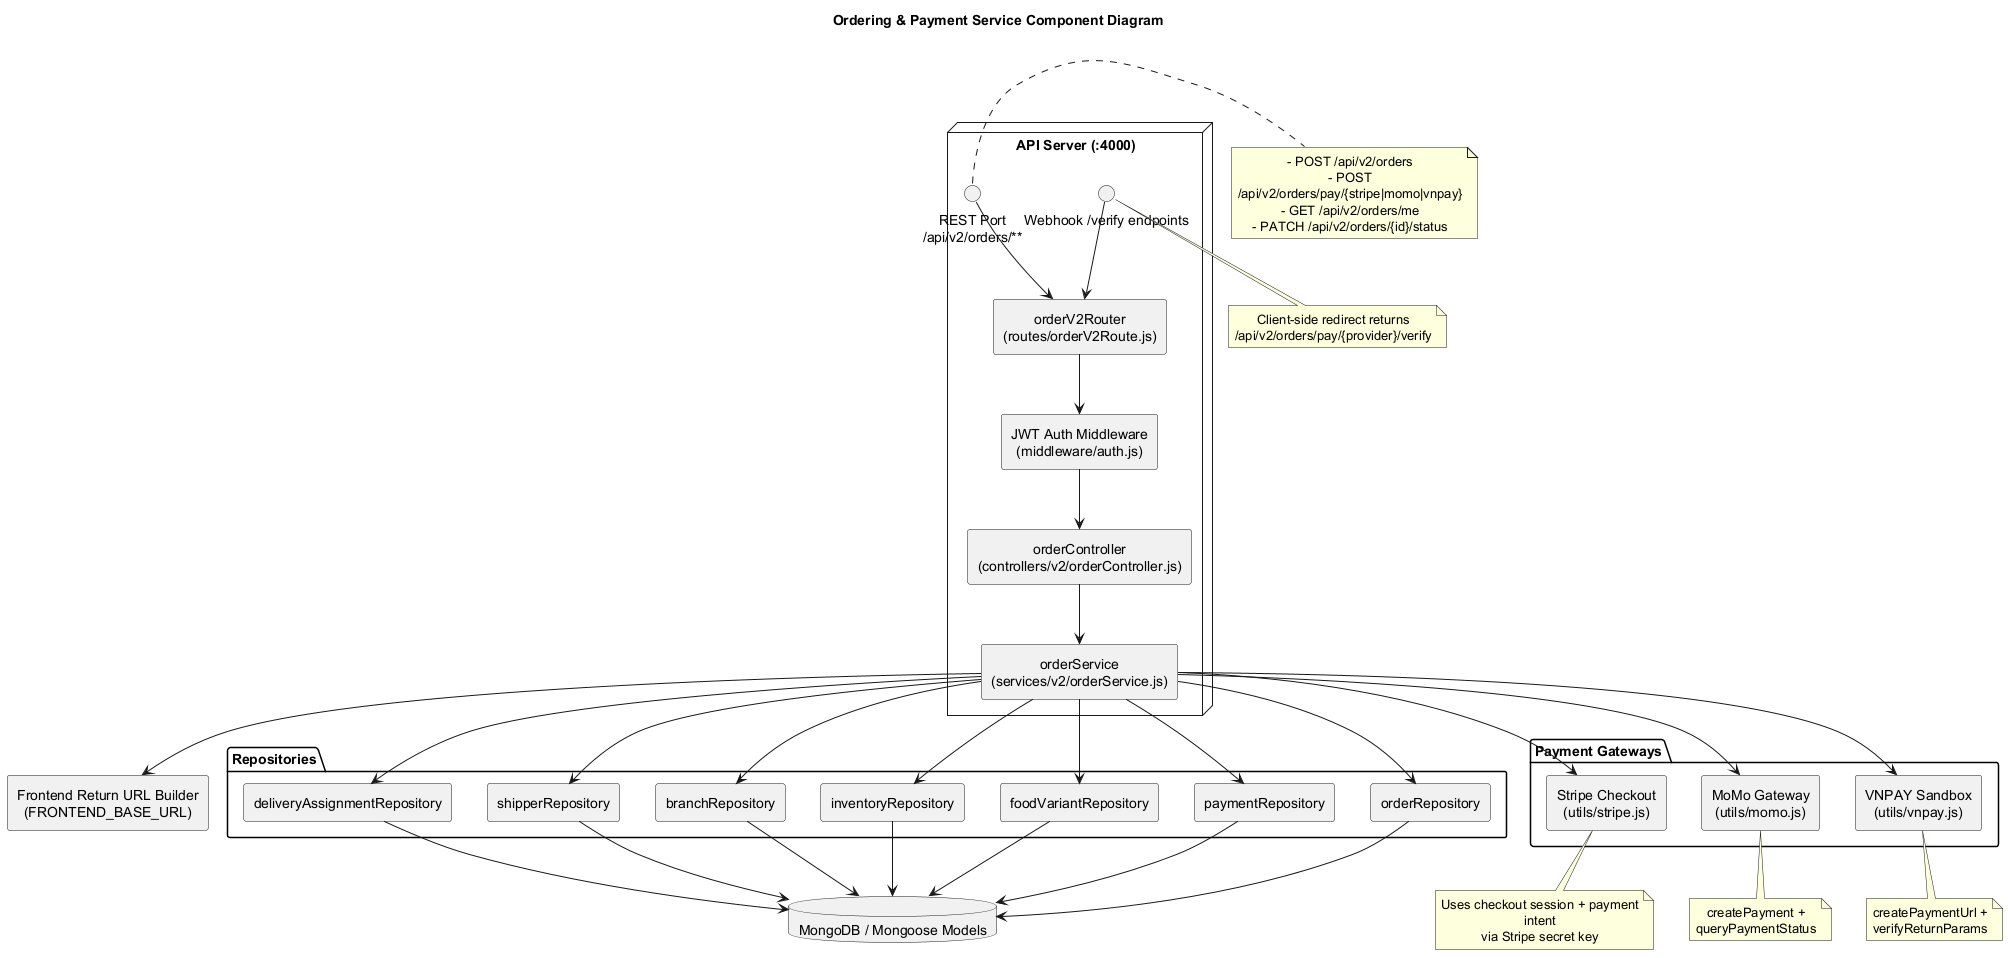

The diagram above was rendered by PlantUML. Its source (embedded in the PNG):
@startuml
skinparam componentStyle rectangle
skinparam shadowing false
skinparam wrapWidth 220
skinparam defaultTextAlignment center

title Ordering & Payment Service Component Diagram

node "API Server (:4000)" as ApiHost {
  interface "REST Port\n/api/v2/orders/**" as OrdersPort
  interface "Webhook /verify endpoints" as WebhookPort

  component "orderV2Router\n(routes/orderV2Route.js)" as OrderRouter
  component "JWT Auth Middleware\n(middleware/auth.js)" as AuthMW
  component "orderController\n(controllers/v2/orderController.js)" as OrderController
  component "orderService\n(services/v2/orderService.js)" as OrderService
}

OrdersPort --> OrderRouter
WebhookPort --> OrderRouter
OrderRouter --> AuthMW
AuthMW --> OrderController
OrderController --> OrderService

package "Repositories" {
  component "orderRepository" as OrderRepo
  component "paymentRepository" as PaymentRepo
  component "foodVariantRepository" as VariantRepo
  component "inventoryRepository" as InventoryRepo
  component "branchRepository" as BranchRepo
  component "shipperRepository" as ShipperRepo
  component "deliveryAssignmentRepository" as DeliveryRepo
}

database "MongoDB / Mongoose Models" as Mongo

OrderService --> OrderRepo
OrderService --> PaymentRepo
OrderService --> VariantRepo
OrderService --> InventoryRepo
OrderService --> BranchRepo
OrderService --> ShipperRepo
OrderService --> DeliveryRepo

OrderRepo --> Mongo
PaymentRepo --> Mongo
VariantRepo --> Mongo
InventoryRepo --> Mongo
BranchRepo --> Mongo
ShipperRepo --> Mongo
DeliveryRepo --> Mongo

package "Payment Gateways" {
  component "Stripe Checkout\n(utils/stripe.js)" as Stripe
  component "MoMo Gateway\n(utils/momo.js)" as Momo
  component "VNPAY Sandbox\n(utils/vnpay.js)" as Vnpay
}

OrderService --> Stripe
OrderService --> Momo
OrderService --> Vnpay

component "Frontend Return URL Builder\n(FRONTEND_BASE_URL)" as FrontendUrl
OrderService --> FrontendUrl

note right of OrdersPort
  - POST /api/v2/orders
  - POST /api/v2/orders/pay/{stripe|momo|vnpay}
  - GET /api/v2/orders/me
  - PATCH /api/v2/orders/{id}/status
end note

note bottom of WebhookPort
  Client-side redirect returns
  /api/v2/orders/pay/{provider}/verify
end note

note bottom of Stripe
  Uses checkout session + payment intent
  via Stripe secret key
end note

note bottom of Momo
  createPayment + queryPaymentStatus
end note

note bottom of Vnpay
  createPaymentUrl + verifyReturnParams
end note

@enduml